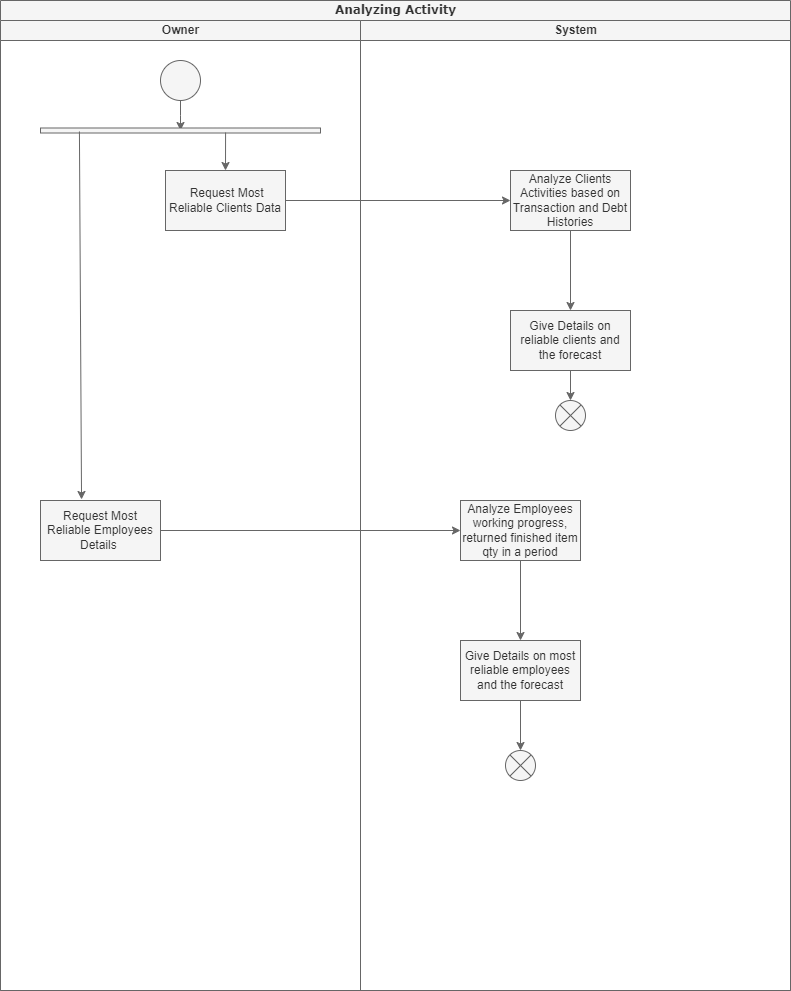

The diagram above was exported from draw.io. Its source (the exported page's mxGraphModel, read from the mxfile embedded in the PNG):
<mxGraphModel dx="864" dy="516" grid="1" gridSize="10" guides="1" tooltips="1" connect="1" arrows="1" fold="1" page="1" pageScale="1" pageWidth="850" pageHeight="1100" background="none" math="0" shadow="0">
  <root>
    <mxCell id="0" />
    <mxCell id="1" parent="0" />
    <mxCell id="1c1d494c118603dd-1" value="Analyzing Activity" style="swimlane;html=1;childLayout=stackLayout;startSize=20;rounded=0;shadow=0;comic=0;labelBackgroundColor=none;strokeWidth=1;fontFamily=Verdana;fontSize=12;align=center;fillColor=#f5f5f5;fontColor=#333333;strokeColor=#666666;" parent="1" vertex="1">
      <mxGeometry x="40" y="40" width="790" height="990" as="geometry" />
    </mxCell>
    <mxCell id="1c1d494c118603dd-2" value="&lt;div&gt;Owner&lt;/div&gt;" style="swimlane;html=1;startSize=20;fillColor=#f5f5f5;fontColor=#333333;strokeColor=#666666;" parent="1c1d494c118603dd-1" vertex="1">
      <mxGeometry y="20" width="360" height="970" as="geometry" />
    </mxCell>
    <mxCell id="6ewrGpJMjfjSespigPnk-4" value="" style="edgeStyle=orthogonalEdgeStyle;rounded=0;orthogonalLoop=1;jettySize=auto;html=1;fillColor=#f5f5f5;strokeColor=#666666;" edge="1" parent="1c1d494c118603dd-2" source="60571a20871a0731-4">
      <mxGeometry relative="1" as="geometry">
        <mxPoint x="180" y="110" as="targetPoint" />
      </mxGeometry>
    </mxCell>
    <mxCell id="60571a20871a0731-4" value="" style="ellipse;whiteSpace=wrap;html=1;rounded=0;shadow=0;comic=0;labelBackgroundColor=none;strokeWidth=1;fillColor=#f5f5f5;fontFamily=Verdana;fontSize=12;align=center;fontColor=#333333;strokeColor=#666666;" parent="1c1d494c118603dd-2" vertex="1">
      <mxGeometry x="160" y="40" width="40" height="40" as="geometry" />
    </mxCell>
    <mxCell id="6ewrGpJMjfjSespigPnk-5" value="" style="html=1;points=[];perimeter=orthogonalPerimeter;fillColor=#f5f5f5;rotation=90;fontColor=#333333;strokeColor=#666666;" vertex="1" parent="1c1d494c118603dd-2">
      <mxGeometry x="177.5" y="-30" width="5" height="280" as="geometry" />
    </mxCell>
    <mxCell id="6ewrGpJMjfjSespigPnk-6" value="&amp;nbsp;Request Most Reliable Clients Data" style="rounded=0;whiteSpace=wrap;html=1;fillColor=#f5f5f5;fontColor=#333333;strokeColor=#666666;" vertex="1" parent="1c1d494c118603dd-2">
      <mxGeometry x="165" y="150" width="120" height="60" as="geometry" />
    </mxCell>
    <mxCell id="6ewrGpJMjfjSespigPnk-7" value="" style="endArrow=classic;html=1;rounded=0;entryX=0.5;entryY=0;entryDx=0;entryDy=0;exitX=0.9;exitY=0.339;exitDx=0;exitDy=0;exitPerimeter=0;fillColor=#f5f5f5;strokeColor=#666666;" edge="1" parent="1c1d494c118603dd-2" source="6ewrGpJMjfjSespigPnk-5" target="6ewrGpJMjfjSespigPnk-6">
      <mxGeometry width="50" height="50" relative="1" as="geometry">
        <mxPoint x="340" y="260" as="sourcePoint" />
        <mxPoint x="390" y="210" as="targetPoint" />
      </mxGeometry>
    </mxCell>
    <mxCell id="6ewrGpJMjfjSespigPnk-16" value="Request Most Reliable Employees Details&amp;nbsp;" style="rounded=0;whiteSpace=wrap;html=1;fillColor=#f5f5f5;fontColor=#333333;strokeColor=#666666;" vertex="1" parent="1c1d494c118603dd-2">
      <mxGeometry x="40" y="480" width="120" height="60" as="geometry" />
    </mxCell>
    <mxCell id="6ewrGpJMjfjSespigPnk-17" value="" style="endArrow=classic;html=1;rounded=0;exitX=0.7;exitY=0.861;exitDx=0;exitDy=0;exitPerimeter=0;entryX=0.342;entryY=-0.017;entryDx=0;entryDy=0;entryPerimeter=0;fillColor=#f5f5f5;strokeColor=#666666;" edge="1" parent="1c1d494c118603dd-2" source="6ewrGpJMjfjSespigPnk-5" target="6ewrGpJMjfjSespigPnk-16">
      <mxGeometry width="50" height="50" relative="1" as="geometry">
        <mxPoint x="340" y="340" as="sourcePoint" />
        <mxPoint x="390" y="290" as="targetPoint" />
      </mxGeometry>
    </mxCell>
    <mxCell id="1c1d494c118603dd-3" value="System" style="swimlane;html=1;startSize=20;fillColor=#f5f5f5;fontColor=#333333;strokeColor=#666666;" parent="1c1d494c118603dd-1" vertex="1">
      <mxGeometry x="360" y="20" width="430" height="970" as="geometry" />
    </mxCell>
    <mxCell id="6ewrGpJMjfjSespigPnk-13" value="" style="edgeStyle=orthogonalEdgeStyle;rounded=0;orthogonalLoop=1;jettySize=auto;html=1;fillColor=#f5f5f5;strokeColor=#666666;" edge="1" parent="1c1d494c118603dd-3" source="6ewrGpJMjfjSespigPnk-10" target="6ewrGpJMjfjSespigPnk-12">
      <mxGeometry relative="1" as="geometry" />
    </mxCell>
    <mxCell id="6ewrGpJMjfjSespigPnk-10" value="Analyze Clients Activities based on Transaction and Debt Histories" style="whiteSpace=wrap;html=1;rounded=0;fillColor=#f5f5f5;fontColor=#333333;strokeColor=#666666;" vertex="1" parent="1c1d494c118603dd-3">
      <mxGeometry x="150" y="150" width="120" height="60" as="geometry" />
    </mxCell>
    <mxCell id="6ewrGpJMjfjSespigPnk-15" style="edgeStyle=orthogonalEdgeStyle;rounded=0;orthogonalLoop=1;jettySize=auto;html=1;exitX=0.5;exitY=1;exitDx=0;exitDy=0;entryX=0.5;entryY=0;entryDx=0;entryDy=0;fillColor=#f5f5f5;strokeColor=#666666;" edge="1" parent="1c1d494c118603dd-3" source="6ewrGpJMjfjSespigPnk-12" target="6ewrGpJMjfjSespigPnk-14">
      <mxGeometry relative="1" as="geometry" />
    </mxCell>
    <mxCell id="6ewrGpJMjfjSespigPnk-12" value="Give Details on reliable clients and the forecast" style="whiteSpace=wrap;html=1;rounded=0;fillColor=#f5f5f5;fontColor=#333333;strokeColor=#666666;" vertex="1" parent="1c1d494c118603dd-3">
      <mxGeometry x="150" y="290" width="120" height="60" as="geometry" />
    </mxCell>
    <mxCell id="6ewrGpJMjfjSespigPnk-14" value="" style="shape=sumEllipse;perimeter=ellipsePerimeter;whiteSpace=wrap;html=1;backgroundOutline=1;fillColor=#f5f5f5;fontColor=#333333;strokeColor=#666666;" vertex="1" parent="1c1d494c118603dd-3">
      <mxGeometry x="195" y="380" width="30" height="30" as="geometry" />
    </mxCell>
    <mxCell id="6ewrGpJMjfjSespigPnk-21" value="" style="edgeStyle=orthogonalEdgeStyle;rounded=0;orthogonalLoop=1;jettySize=auto;html=1;fillColor=#f5f5f5;strokeColor=#666666;" edge="1" parent="1c1d494c118603dd-3" source="6ewrGpJMjfjSespigPnk-18" target="6ewrGpJMjfjSespigPnk-20">
      <mxGeometry relative="1" as="geometry" />
    </mxCell>
    <mxCell id="6ewrGpJMjfjSespigPnk-18" value="Analyze Employees working progress, returned finished item qty in a period" style="whiteSpace=wrap;html=1;rounded=0;fillColor=#f5f5f5;fontColor=#333333;strokeColor=#666666;" vertex="1" parent="1c1d494c118603dd-3">
      <mxGeometry x="100" y="480" width="120" height="60" as="geometry" />
    </mxCell>
    <mxCell id="6ewrGpJMjfjSespigPnk-23" style="edgeStyle=orthogonalEdgeStyle;rounded=0;orthogonalLoop=1;jettySize=auto;html=1;exitX=0.5;exitY=1;exitDx=0;exitDy=0;entryX=0.5;entryY=0;entryDx=0;entryDy=0;fillColor=#f5f5f5;strokeColor=#666666;" edge="1" parent="1c1d494c118603dd-3" source="6ewrGpJMjfjSespigPnk-20" target="6ewrGpJMjfjSespigPnk-22">
      <mxGeometry relative="1" as="geometry" />
    </mxCell>
    <mxCell id="6ewrGpJMjfjSespigPnk-20" value="Give Details on most reliable employees and the forecast" style="whiteSpace=wrap;html=1;rounded=0;fillColor=#f5f5f5;fontColor=#333333;strokeColor=#666666;" vertex="1" parent="1c1d494c118603dd-3">
      <mxGeometry x="100" y="620" width="120" height="60" as="geometry" />
    </mxCell>
    <mxCell id="6ewrGpJMjfjSespigPnk-22" value="" style="shape=sumEllipse;perimeter=ellipsePerimeter;whiteSpace=wrap;html=1;backgroundOutline=1;fillColor=#f5f5f5;fontColor=#333333;strokeColor=#666666;" vertex="1" parent="1c1d494c118603dd-3">
      <mxGeometry x="145" y="730" width="30" height="30" as="geometry" />
    </mxCell>
    <mxCell id="6ewrGpJMjfjSespigPnk-11" value="" style="edgeStyle=orthogonalEdgeStyle;rounded=0;orthogonalLoop=1;jettySize=auto;html=1;fillColor=#f5f5f5;strokeColor=#666666;" edge="1" parent="1c1d494c118603dd-1" source="6ewrGpJMjfjSespigPnk-6" target="6ewrGpJMjfjSespigPnk-10">
      <mxGeometry relative="1" as="geometry" />
    </mxCell>
    <mxCell id="6ewrGpJMjfjSespigPnk-19" value="" style="edgeStyle=orthogonalEdgeStyle;rounded=0;orthogonalLoop=1;jettySize=auto;html=1;fillColor=#f5f5f5;strokeColor=#666666;" edge="1" parent="1c1d494c118603dd-1" source="6ewrGpJMjfjSespigPnk-16" target="6ewrGpJMjfjSespigPnk-18">
      <mxGeometry relative="1" as="geometry" />
    </mxCell>
  </root>
</mxGraphModel>